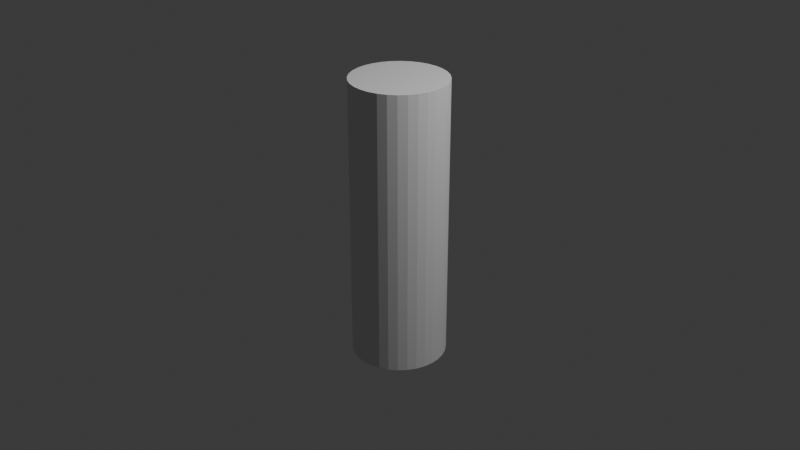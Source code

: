# Source: arm2.blend  (saved by Blender 4.3.34; exported with 4.5.12 LTS)
import bpy
from mathutils import Matrix  # noqa: F401  (used for matrix-valued properties, if any)

bpy.ops.wm.read_factory_settings(use_empty=True)
scene = bpy.context.scene
scene.name = 'Scene'

# ---- collections
col_collection = bpy.data.collections.new('Collection'); scene.collection.children.link(col_collection)

# ---- world
world_world = bpy.data.worlds.new('World'); scene.world = world_world
world_world.use_nodes = True; world_world.node_tree.nodes.clear()
_N = world_world.node_tree.nodes; _L = world_world.node_tree.links
n0 = _N.new('ShaderNodeOutputWorld'); n0.name = 'World Output'; n0.location = (300, 300)
n1 = _N.new('ShaderNodeBackground'); n1.name = 'Background'; n1.location = (10, 300)
n1.inputs[0].default_value = (0.05088, 0.05088, 0.05088, 1.0)
_L.new(n1.outputs[0], n0.inputs[0])
n0.is_active_output = True
world_world.color = (0.05088, 0.05088, 0.05088)
world_world.sun_shadow_jitter_overblur = 0.0

# ---- cameras
cam_camera = bpy.data.cameras.new('Camera')
cam_camera.clip_end = 100.0
cam_camera.ortho_scale = 7.314

# ---- lights
light_light = bpy.data.lights.new('Light', 'POINT')
light_light.energy = 1000.0
light_light.shadow_soft_size = 0.1

# ---- meshes
me_cylinder = bpy.data.meshes.new('Cylinder')
me_cylinder.from_pydata([(0.0, 1.0, -1.0), (0.0, 1.0, 1.0), (0.1951, 0.9808, -1.0), (0.1951, 0.9808, 1.0), (0.3827, 0.9239, -1.0), (0.3827, 0.9239, 1.0), (0.5556, 0.8315, -1.0), (0.5556, 0.8315, 1.0), (0.7071, 0.7071, -1.0), (0.7071, 0.7071, 1.0), (0.8315, 0.5556, -1.0), (0.8315, 0.5556, 1.0), (0.9239, 0.3827, -1.0), (0.9239, 0.3827, 1.0), (0.9808, 0.1951, -1.0), (0.9808, 0.1951, 1.0), (1.0, 0.0, -1.0), (1.0, 0.0, 1.0), (0.9808, -0.1951, -1.0), (0.9808, -0.1951, 1.0), (0.9239, -0.3827, -1.0), (0.9239, -0.3827, 1.0), (0.8315, -0.5556, -1.0), (0.8315, -0.5556, 1.0), (0.7071, -0.7071, -1.0), (0.7071, -0.7071, 1.0), (0.5556, -0.8315, -1.0), (0.5556, -0.8315, 1.0), (0.3827, -0.9239, -1.0), (0.3827, -0.9239, 1.0), (0.1951, -0.9808, -1.0), (0.1951, -0.9808, 1.0), (0.0, -1.0, -1.0), (0.0, -1.0, 1.0), (-0.1951, -0.9808, -1.0), (-0.1951, -0.9808, 1.0), (-0.3827, -0.9239, -1.0), (-0.3827, -0.9239, 1.0), (-0.5556, -0.8315, -1.0), (-0.5556, -0.8315, 1.0), (-0.7071, -0.7071, -1.0), (-0.7071, -0.7071, 1.0), (-0.8315, -0.5556, -1.0), (-0.8315, -0.5556, 1.0), (-0.9239, -0.3827, -1.0), (-0.9239, -0.3827, 1.0), (-0.9808, -0.1951, -1.0), (-0.9808, -0.1951, 1.0), (-1.0, 0.0, -1.0), (-1.0, 0.0, 1.0), (-0.9808, 0.1951, -1.0), (-0.9808, 0.1951, 1.0), (-0.9239, 0.3827, -1.0), (-0.9239, 0.3827, 1.0), (-0.8315, 0.5556, -1.0), (-0.8315, 0.5556, 1.0), (-0.7071, 0.7071, -1.0), (-0.7071, 0.7071, 1.0), (-0.5556, 0.8315, -1.0), (-0.5556, 0.8315, 1.0), (-0.3827, 0.9239, -1.0), (-0.3827, 0.9239, 1.0), (-0.1951, 0.9808, -1.0), (-0.1951, 0.9808, 1.0)], [], [(0, 1, 3, 2), (2, 3, 5, 4), (4, 5, 7, 6), (6, 7, 9, 8), (8, 9, 11, 10), (10, 11, 13, 12), (12, 13, 15, 14), (14, 15, 17, 16), (16, 17, 19, 18), (18, 19, 21, 20), (20, 21, 23, 22), (22, 23, 25, 24), (24, 25, 27, 26), (26, 27, 29, 28), (28, 29, 31, 30), (30, 31, 33, 32), (32, 33, 35, 34), (34, 35, 37, 36), (36, 37, 39, 38), (38, 39, 41, 40), (40, 41, 43, 42), (42, 43, 45, 44), (44, 45, 47, 46), (46, 47, 49, 48), (48, 49, 51, 50), (50, 51, 53, 52), (52, 53, 55, 54), (54, 55, 57, 56), (56, 57, 59, 58), (58, 59, 61, 60), (3, 1, 63, 61, 59, 57, 55, 53, 51, 49, 47, 45, 43, 41, 39, 37, 35, 33, 31, 29, 27, 25, 23, 21, 19, 17, 15, 13, 11, 9, 7, 5), (60, 61, 63, 62), (62, 63, 1, 0), (0, 2, 4, 6, 8, 10, 12, 14, 16, 18, 20, 22, 24, 26, 28, 30, 32, 34, 36, 38, 40, 42, 44, 46, 48, 50, 52, 54, 56, 58, 60, 62)])
_uv = me_cylinder.uv_layers.new(name='UVMap')
_uv.uv.foreach_set('vector', [1.0, 0.5, 1.0, 1.0, 0.9688, 1.0, 0.9688, 0.5, 0.9688, 0.5, 0.9688, 1.0, 0.9375, 1.0, 0.9375, 0.5, 0.9375, 0.5, 0.9375, 1.0, 0.9062, 1.0, 0.9062, 0.5, 0.9062, 0.5, 0.9062, 1.0, 0.875, 1.0, 0.875, 0.5, 0.875, 0.5, 0.875, 1.0, 0.8438, 1.0, 0.8438, 0.5, 0.8438, 0.5, 0.8438, 1.0, 0.8125, 1.0, 0.8125, 0.5, 0.8125, 0.5, 0.8125, 1.0, 0.7812, 1.0, 0.7812, 0.5, 0.7812, 0.5, 0.7812, 1.0, 0.75, 1.0, 0.75, 0.5, 0.75, 0.5, 0.75, 1.0, 0.7188, 1.0, 0.7188, 0.5, 0.7188, 0.5, 0.7188, 1.0, 0.6875, 1.0, 0.6875, 0.5, 0.6875, 0.5, 0.6875, 1.0, 0.6562, 1.0, 0.6562, 0.5, 0.6562, 0.5, 0.6562, 1.0, 0.625, 1.0, 0.625, 0.5, 0.625, 0.5, 0.625, 1.0, 0.5938, 1.0, 0.5938, 0.5, 0.5938, 0.5, 0.5938, 1.0, 0.5625, 1.0, 0.5625, 0.5, 0.5625, 0.5, 0.5625, 1.0, 0.5312, 1.0, 0.5312, 0.5, 0.5312, 0.5, 0.5312, 1.0, 0.5, 1.0, 0.5, 0.5, 0.5, 0.5, 0.5, 1.0, 0.4688, 1.0, 0.4688, 0.5, 0.4688, 0.5, 0.4688, 1.0, 0.4375, 1.0, 0.4375, 0.5, 0.4375, 0.5, 0.4375, 1.0, 0.4062, 1.0, 0.4062, 0.5, 0.4062, 0.5, 0.4062, 1.0, 0.375, 1.0, 0.375, 0.5, 0.375, 0.5, 0.375, 1.0, 0.3438, 1.0, 0.3438, 0.5, 0.3438, 0.5, 0.3438, 1.0, 0.3125, 1.0, 0.3125, 0.5, 0.3125, 0.5, 0.3125, 1.0, 0.2812, 1.0, 0.2812, 0.5, 0.2812, 0.5, 0.2812, 1.0, 0.25, 1.0, 0.25, 0.5, 0.25, 0.5, 0.25, 1.0, 0.2188, 1.0, 0.2188, 0.5, 0.2188, 0.5, 0.2188, 1.0, 0.1875, 1.0, 0.1875, 0.5, 0.1875, 0.5, 0.1875, 1.0, 0.1562, 1.0, 0.1562, 0.5, 0.1562, 0.5, 0.1562, 1.0, 0.125, 1.0, 0.125, 0.5, 0.125, 0.5, 0.125, 1.0, 0.09375, 1.0, 0.09375, 0.5, 0.09375, 0.5, 0.09375, 1.0, 0.0625, 1.0, 0.0625, 0.5, 0.2968, 0.4854, 0.25, 0.49, 0.2032, 0.4854, 0.1582, 0.4717, 0.1167, 0.4496, 0.08029, 0.4197, 0.05045, 0.3833, 0.02827, 0.3418, 0.01461, 0.2968, 0.01, 0.25, 0.01461, 0.2032, 0.02827, 0.1582, 0.05045, 0.1167, 0.08029, 0.08029, 0.1167, 0.05045, 0.1582, 0.02827, 0.2032, 0.01461, 0.25, 0.01, 0.2968, 0.01461, 0.3418, 0.02827, 0.3833, 0.05045, 0.4197, 0.08029, 0.4496, 0.1167, 0.4717, 0.1582, 0.4854, 0.2032, 0.49, 0.25, 0.4854, 0.2968, 0.4717, 0.3418, 0.4496, 0.3833, 0.4197, 0.4197, 0.3833, 0.4496, 0.3418, 0.4717, 0.0625, 0.5, 0.0625, 1.0, 0.03125, 1.0, 0.03125, 0.5, 0.03125, 0.5, 0.03125, 1.0, 0.0, 1.0, 0.0, 0.5, 0.75, 0.49, 0.7968, 0.4854, 0.8418, 0.4717, 0.8833, 0.4496, 0.9197, 0.4197, 0.9496, 0.3833, 0.9717, 0.3418, 0.9854, 0.2968, 0.99, 0.25, 0.9854, 0.2032, 0.9717, 0.1582, 0.9496, 0.1167, 0.9197, 0.08029, 0.8833, 0.05045, 0.8418, 0.02827, 0.7968, 0.01461, 0.75, 0.01, 0.7032, 0.01461, 0.6582, 0.02827, 0.6167, 0.05045, 0.5803, 0.08029, 0.5504, 0.1167, 0.5283, 0.1582, 0.5146, 0.2032, 0.51, 0.25, 0.5146, 0.2968, 0.5283, 0.3418, 0.5504, 0.3833, 0.5803, 0.4197, 0.6167, 0.4496, 0.6582, 0.4717, 0.7032, 0.4854])
me_cylinder.update()

# ---- objects
ob_light = bpy.data.objects.new('Light', light_light)
ob_camera = bpy.data.objects.new('Camera', cam_camera)
ob_cylinder = bpy.data.objects.new('Cylinder', me_cylinder)

# ---- transforms, parenting, visibility, modifiers, constraints
ob_light.location = (4.076, 1.005, 5.904)
ob_light.rotation_euler = (0.6503, 0.05522, 1.866)
ob_light.lock_rotations_4d = False
ob_light.empty_display_type = 'ARROWS'
ob_light.color = (0.0, 0.0, 0.0, 0.0)
ob_light.lineart.crease_threshold = 0.0
ob_camera.location = (7.359, -6.926, 4.958)
ob_camera.rotation_euler = (1.109, 0.0, 0.8149)
ob_camera.lock_rotations_4d = False
ob_camera.empty_display_type = 'ARROWS'
ob_camera.color = (0.0, 0.0, 0.0, 0.0)
ob_camera.display_type = 'WIRE'
ob_camera.lineart.crease_threshold = 0.0
ob_cylinder.location = (0.0, 0.0, 0.0)
ob_cylinder.scale = (0.5, 0.5, 1.5)

# ---- collection membership
col_collection.objects.link(ob_light)
col_collection.objects.link(ob_camera)
col_collection.objects.link(ob_cylinder)

# ---- scene / render settings (as saved in the file)
scene.camera = ob_camera
scene.frame_start = 1; scene.frame_end = 250; scene.frame_set(1)
scene.render.engine = 'BLENDER_EEVEE_NEXT'
bpy.context.view_layer.update()

